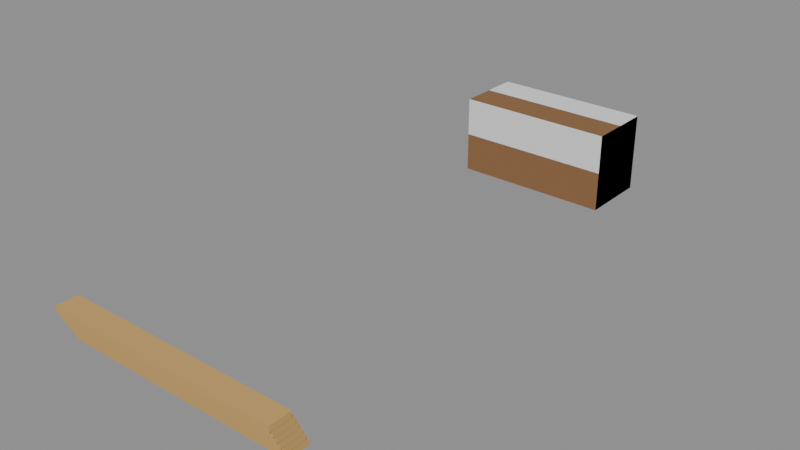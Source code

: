 # Source: booth-11-extra.blend  (saved by Blender 5.3.31; exported with 4.5.12 LTS)
import bpy
from mathutils import Matrix  # noqa: F401  (used for matrix-valued properties, if any)

bpy.ops.wm.read_factory_settings(use_empty=True)
scene = bpy.context.scene
scene.name = 'Scene'

# ---- collections
col_solids = bpy.data.collections.new('solids'); scene.collection.children.link(col_solids)

# ---- materials (node trees are filled in below, after node groups)
mat_c8a060 = bpy.data.materials.new('#c8a060')
mat_c8a060.use_backface_culling = True
mat_c8a060.diffuse_color = (0.5776, 0.3515, 0.117, 1.0)
mat_8a6440 = bpy.data.materials.new('#8a6440')
mat_8a6440.use_backface_culling = True
mat_8a6440.diffuse_color = (0.2542, 0.1274, 0.05127, 1.0)

# ---- material node trees
mat_c8a060.use_nodes = True; mat_c8a060.node_tree.nodes.clear()
_N = mat_c8a060.node_tree.nodes; _L = mat_c8a060.node_tree.links
n0 = _N.new('ShaderNodeBsdfPrincipled'); n0.name = 'Principled BSDF'; n0.location = (-200, 100)
n0.inputs[0].default_value = (0.5776, 0.3515, 0.117, 1.0)
n0.inputs[2].default_value = 0.9
n0.inputs[10].default_value = 0.005
n1 = _N.new('ShaderNodeOutputMaterial'); n1.name = 'Material Output'; n1.location = (200, 100)
_L.new(n0.outputs[0], n1.inputs[0])
n1.is_active_output = True
mat_8a6440.use_nodes = True; mat_8a6440.node_tree.nodes.clear()
_N = mat_8a6440.node_tree.nodes; _L = mat_8a6440.node_tree.links
n0 = _N.new('ShaderNodeBsdfPrincipled'); n0.name = 'Principled BSDF'; n0.location = (-200, 100)
n0.inputs[0].default_value = (0.2542, 0.1274, 0.05127, 1.0)
n0.inputs[2].default_value = 0.9
n0.inputs[10].default_value = 0.005
n1 = _N.new('ShaderNodeOutputMaterial'); n1.name = 'Material Output'; n1.location = (200, 100)
_L.new(n0.outputs[0], n1.inputs[0])
n1.is_active_output = True

# ---- meshes
me_00__c8a060_r320 = bpy.data.meshes.new('00_#c8a060_r320')
me_00__c8a060_r320.from_pydata([(6.0, -2.29, 0.01), (6.0, -2.51, 0.01), (6.0, -2.29, 0.07), (6.0, -2.51, 0.07), (8.4, -2.29, 0.01), (8.4, -2.51, 0.01), (8.4, -2.29, 0.07), (8.4, -2.51, 0.07), (6.0, -2.32, 0.075), (6.0, -2.54, 0.075), (6.0, -2.32, 0.135), (6.0, -2.54, 0.135), (8.4, -2.32, 0.075), (8.4, -2.54, 0.075), (8.4, -2.32, 0.135), (8.4, -2.54, 0.135), (6.0, -2.35, 0.14), (6.0, -2.57, 0.14), (6.0, -2.35, 0.2), (6.0, -2.57, 0.2), (8.4, -2.35, 0.14), (8.4, -2.57, 0.14), (8.4, -2.35, 0.2), (8.4, -2.57, 0.2), (6.0, -2.38, 0.205), (6.0, -2.6, 0.205), (6.0, -2.38, 0.265), (6.0, -2.6, 0.265), (8.4, -2.38, 0.205), (8.4, -2.6, 0.205), (8.4, -2.38, 0.265), (8.4, -2.6, 0.265), (6.0, -2.41, 0.27), (6.0, -2.63, 0.27), (6.0, -2.41, 0.33), (6.0, -2.63, 0.33), (8.4, -2.41, 0.27), (8.4, -2.63, 0.27), (8.4, -2.41, 0.33), (8.4, -2.63, 0.33), (6.0, -2.44, 0.335), (6.0, -2.66, 0.335), (6.0, -2.44, 0.395), (6.0, -2.66, 0.395), (8.4, -2.44, 0.335), (8.4, -2.66, 0.335), (8.4, -2.44, 0.395), (8.4, -2.66, 0.395)], [], [(0, 1, 3, 2), (2, 3, 7, 6), (6, 7, 5, 4), (4, 5, 1, 0), (2, 6, 4, 0), (7, 3, 1, 5), (8, 9, 11, 10), (10, 11, 15, 14), (14, 15, 13, 12), (12, 13, 9, 8), (10, 14, 12, 8), (15, 11, 9, 13), (16, 17, 19, 18), (18, 19, 23, 22), (22, 23, 21, 20), (20, 21, 17, 16), (18, 22, 20, 16), (23, 19, 17, 21), (24, 25, 27, 26), (26, 27, 31, 30), (30, 31, 29, 28), (28, 29, 25, 24), (26, 30, 28, 24), (31, 27, 25, 29), (32, 33, 35, 34), (34, 35, 39, 38), (38, 39, 37, 36), (36, 37, 33, 32), (34, 38, 36, 32), (39, 35, 33, 37), (40, 41, 43, 42), (42, 43, 47, 46), (46, 47, 45, 44), (44, 45, 41, 40), (42, 46, 44, 40), (47, 43, 41, 45)])
me_00__c8a060_r320.materials.append(mat_c8a060)
me_00__c8a060_r320.update()
me_01__8a6440_r320 = bpy.data.meshes.new('01_#8a6440_r320')
me_01__8a6440_r320.from_pydata([(6.4, 2.95, 0.0), (6.4, 2.25, 0.0), (6.4, 2.95, 0.8), (6.4, 2.25, 0.8), (8.0, 2.95, 0.0), (8.0, 2.25, 0.0), (8.0, 2.95, 0.8), (8.0, 2.25, 0.8)], [], [(0, 1, 3, 2), (2, 3, 7, 6), (6, 7, 5, 4), (4, 5, 1, 0), (2, 6, 4, 0), (7, 3, 1, 5)])
me_01__8a6440_r320.materials.append(mat_8a6440)
me_01__8a6440_r320.update()
me_solid = bpy.data.meshes.new('solid')
me_solid.from_pydata([(-0.5, -0.5, -0.5), (-0.5, -0.5, 0.5), (-0.5, 0.5, -0.5), (-0.5, 0.5, 0.5), (0.5, -0.5, -0.5), (0.5, -0.5, 0.5), (0.5, 0.5, -0.5), (0.5, 0.5, 0.5)], [], [(0, 1, 3, 2), (2, 3, 7, 6), (6, 7, 5, 4), (4, 5, 1, 0), (2, 6, 4, 0), (7, 3, 1, 5)])
me_solid.update()

# ---- objects
ob_00__c8a060_r320 = bpy.data.objects.new('00_#c8a060_r320', me_00__c8a060_r320)
ob_01__8a6440_r320 = bpy.data.objects.new('01_#8a6440_r320', me_01__8a6440_r320)
ob_solid = bpy.data.objects.new('solid', me_solid)

# ---- transforms, parenting, visibility, modifiers, constraints
ob_00__c8a060_r320.location = (0.0, 0.0, 0.0)
ob_01__8a6440_r320.location = (0.0, 0.0, 0.0)
ob_solid.location = (7.2, 2.6, 0.4)
ob_solid.rotation_euler = (1.571, -0.0, 0.0)
ob_solid.scale = (1.6, 0.8, 0.7)
ob_solid.display_type = 'WIRE'

# ---- collection membership
scene.collection.objects.link(ob_00__c8a060_r320)
scene.collection.objects.link(ob_01__8a6440_r320)
col_solids.objects.link(ob_solid)

# ---- scene / render settings (as saved in the file)
scene.frame_start = 1; scene.frame_end = 250; scene.frame_set(1)
scene.render.engine = 'BLENDER_EEVEE_NEXT'
scene.render.bake_bias = 0.0
scene.render.bake_samples = 0
scene.render.compositor_device = 'GPU'
scene.eevee.use_volume_custom_range = False
scene.eevee.fast_gi_thickness_near = 0.1
scene.eevee.fast_gi_thickness_far = 0.0
scene.eevee.ray_tracing_options.screen_trace_thickness = 0.1
bpy.context.view_layer.update()

# ---- added for rendering (the .blend has no active camera and no usable light): camera, sun + grey world if the file has none
cam_auto = bpy.data.cameras.new('AutoCamera')
cam_auto.lens = 50.0
cam_auto.sensor_width = 36.0
cam_auto.clip_end = 1000.0
ob_auto_camera = bpy.data.objects.new('AutoCamera', cam_auto)
scene.collection.objects.link(ob_auto_camera)
ob_auto_camera.location = (12.8939, -6.68763, 4.95509)
ob_auto_camera.rotation_euler = (1.09748, -7.21219e-08, 0.694738)
scene.camera = ob_auto_camera
light_auto_sun = bpy.data.lights.new('AutoSun', 'SUN')
light_auto_sun.energy = 3.0
light_auto_sun.angle = 0.0523599
ob_auto_sun = bpy.data.objects.new('AutoSun', light_auto_sun)
scene.collection.objects.link(ob_auto_sun)
ob_auto_sun.rotation_euler = (0.872665, 0.174533, 0.523599)
if scene.world is None:
    world_auto = bpy.data.worlds.new('AutoWorld')
    world_auto.color = (0.3, 0.3, 0.3)
    scene.world = world_auto
bpy.context.view_layer.update()

